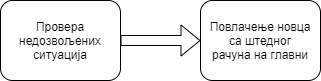

The diagram above was exported from draw.io. Its source (the exported page's mxGraphModel, read from the mxfile embedded in the PNG):
<mxGraphModel dx="1278" dy="491" grid="1" gridSize="10" guides="1" tooltips="1" connect="1" arrows="1" fold="1" page="1" pageScale="1" pageWidth="827" pageHeight="1169" math="0" shadow="0">
  <root>
    <mxCell id="0" />
    <mxCell id="1" parent="0" />
    <mxCell id="uPm4kGutV9Xzq45SCk_j-1" value="" style="rounded=1;whiteSpace=wrap;html=1;" vertex="1" parent="1">
      <mxGeometry x="120" y="160" width="120" height="80" as="geometry" />
    </mxCell>
    <mxCell id="uPm4kGutV9Xzq45SCk_j-2" value="Провера недозвољених ситуација" style="text;html=1;strokeColor=none;fillColor=none;align=center;verticalAlign=middle;whiteSpace=wrap;rounded=0;" vertex="1" parent="1">
      <mxGeometry x="140" y="180" width="80" height="40" as="geometry" />
    </mxCell>
    <mxCell id="uPm4kGutV9Xzq45SCk_j-3" value="" style="rounded=1;whiteSpace=wrap;html=1;" vertex="1" parent="1">
      <mxGeometry x="320" y="160" width="120" height="80" as="geometry" />
    </mxCell>
    <mxCell id="uPm4kGutV9Xzq45SCk_j-4" value="Повлачење новца са штедног рачуна на главни" style="text;html=1;strokeColor=none;fillColor=none;align=center;verticalAlign=middle;whiteSpace=wrap;rounded=0;" vertex="1" parent="1">
      <mxGeometry x="327" y="180" width="106" height="40" as="geometry" />
    </mxCell>
    <mxCell id="uPm4kGutV9Xzq45SCk_j-5" value="" style="shape=flexArrow;endArrow=classic;html=1;exitX=1;exitY=0.5;exitDx=0;exitDy=0;entryX=0;entryY=0.5;entryDx=0;entryDy=0;" edge="1" parent="1" source="uPm4kGutV9Xzq45SCk_j-1" target="uPm4kGutV9Xzq45SCk_j-3">
      <mxGeometry width="50" height="50" relative="1" as="geometry">
        <mxPoint x="380" y="260" as="sourcePoint" />
        <mxPoint x="430" y="210" as="targetPoint" />
      </mxGeometry>
    </mxCell>
  </root>
</mxGraphModel>